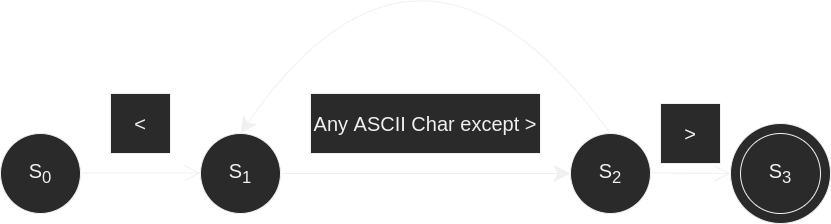

The diagram above was exported from draw.io. Its source (the exported page's mxGraphModel, read from the mxfile embedded in the PNG):
<mxGraphModel dx="2662" dy="956" grid="1" gridSize="10" guides="1" tooltips="1" connect="1" arrows="1" fold="1" page="0" pageScale="1" pageWidth="850" pageHeight="1100" math="1" shadow="0">
  <root>
    <mxCell id="0" />
    <mxCell id="1" parent="0" />
    <mxCell id="qU7CWbEnqo9OiFlcScl1-1" value="" style="ellipse;whiteSpace=wrap;html=1;aspect=fixed;hachureGap=4;fontSize=20;" parent="1" vertex="1">
      <mxGeometry x="270" y="210" width="100" height="100" as="geometry" />
    </mxCell>
    <mxCell id="BkV6mEQ_lOkCC17HENP8-1" value="S&lt;sub&gt;1&lt;/sub&gt;" style="ellipse;whiteSpace=wrap;html=1;aspect=fixed;hachureGap=4;fontSize=20;" parent="1" vertex="1">
      <mxGeometry x="-260" y="220" width="80" height="80" as="geometry" />
    </mxCell>
    <mxCell id="BkV6mEQ_lOkCC17HENP8-2" value="S&lt;sub&gt;2&lt;/sub&gt;" style="ellipse;whiteSpace=wrap;html=1;aspect=fixed;hachureGap=4;fontSize=20;" parent="1" vertex="1">
      <mxGeometry x="110" y="220" width="80" height="80" as="geometry" />
    </mxCell>
    <mxCell id="BkV6mEQ_lOkCC17HENP8-3" value="" style="endArrow=classic;html=1;rounded=0;fontSize=20;startSize=14;endSize=14;sourcePerimeterSpacing=8;targetPerimeterSpacing=8;curved=1;entryX=0;entryY=0.5;entryDx=0;entryDy=0;" parent="1" target="BkV6mEQ_lOkCC17HENP8-2" edge="1">
      <mxGeometry width="50" height="50" relative="1" as="geometry">
        <mxPoint x="-180" y="260" as="sourcePoint" />
        <mxPoint x="-130" y="210" as="targetPoint" />
      </mxGeometry>
    </mxCell>
    <mxCell id="BkV6mEQ_lOkCC17HENP8-4" value="Any ASCII Char except &amp;gt;" style="rounded=0;whiteSpace=wrap;html=1;hachureGap=4;fontSize=20;" parent="1" vertex="1">
      <mxGeometry x="-150" y="180" width="230" height="60" as="geometry" />
    </mxCell>
    <mxCell id="BkV6mEQ_lOkCC17HENP8-6" value="S&lt;sub&gt;3&lt;/sub&gt;" style="ellipse;whiteSpace=wrap;html=1;aspect=fixed;hachureGap=4;fontSize=20;" parent="1" vertex="1">
      <mxGeometry x="280" y="220" width="80" height="80" as="geometry" />
    </mxCell>
    <mxCell id="BkV6mEQ_lOkCC17HENP8-7" value="S&lt;sub&gt;0&lt;/sub&gt;" style="ellipse;whiteSpace=wrap;html=1;aspect=fixed;hachureGap=4;fontSize=20;" parent="1" vertex="1">
      <mxGeometry x="-460" y="220" width="80" height="80" as="geometry" />
    </mxCell>
    <mxCell id="BkV6mEQ_lOkCC17HENP8-12" value="" style="edgeStyle=none;orthogonalLoop=1;jettySize=auto;html=1;rounded=0;endArrow=open;startSize=14;endSize=14;sourcePerimeterSpacing=8;targetPerimeterSpacing=8;curved=1;" parent="1" edge="1">
      <mxGeometry width="120" relative="1" as="geometry">
        <mxPoint x="190" y="259.5" as="sourcePoint" />
        <mxPoint x="270" y="260" as="targetPoint" />
        <Array as="points" />
      </mxGeometry>
    </mxCell>
    <mxCell id="BkV6mEQ_lOkCC17HENP8-13" value="" style="edgeStyle=none;orthogonalLoop=1;jettySize=auto;html=1;rounded=0;endArrow=open;startSize=14;endSize=14;sourcePerimeterSpacing=8;targetPerimeterSpacing=8;curved=1;" parent="1" edge="1">
      <mxGeometry width="120" relative="1" as="geometry">
        <mxPoint x="-380" y="259.5" as="sourcePoint" />
        <mxPoint x="-260" y="259.5" as="targetPoint" />
        <Array as="points" />
      </mxGeometry>
    </mxCell>
    <mxCell id="BkV6mEQ_lOkCC17HENP8-20" value="&lt;font style=&quot;font-size: 20px;&quot;&gt;&amp;gt;&lt;/font&gt;" style="whiteSpace=wrap;html=1;aspect=fixed;hachureGap=4;" parent="1" vertex="1">
      <mxGeometry x="200" y="190" width="60" height="60" as="geometry" />
    </mxCell>
    <mxCell id="BkV6mEQ_lOkCC17HENP8-22" value="&lt;font style=&quot;font-size: 20px;&quot;&gt;&amp;lt;&lt;/font&gt;" style="whiteSpace=wrap;html=1;aspect=fixed;hachureGap=4;" parent="1" vertex="1">
      <mxGeometry x="-350" y="180" width="60" height="60" as="geometry" />
    </mxCell>
    <mxCell id="DsKDxQ3lADkc5-2qzSe6-1" value="" style="endArrow=classic;html=1;rounded=0;fontSize=20;startSize=14;endSize=14;sourcePerimeterSpacing=8;targetPerimeterSpacing=8;curved=1;entryX=0.5;entryY=0;entryDx=0;entryDy=0;" edge="1" parent="1" target="BkV6mEQ_lOkCC17HENP8-1">
      <mxGeometry width="50" height="50" relative="1" as="geometry">
        <mxPoint x="150" y="220" as="sourcePoint" />
        <mxPoint x="-320" y="-110" as="targetPoint" />
        <Array as="points">
          <mxPoint x="-40" y="-40" />
        </Array>
      </mxGeometry>
    </mxCell>
  </root>
</mxGraphModel>